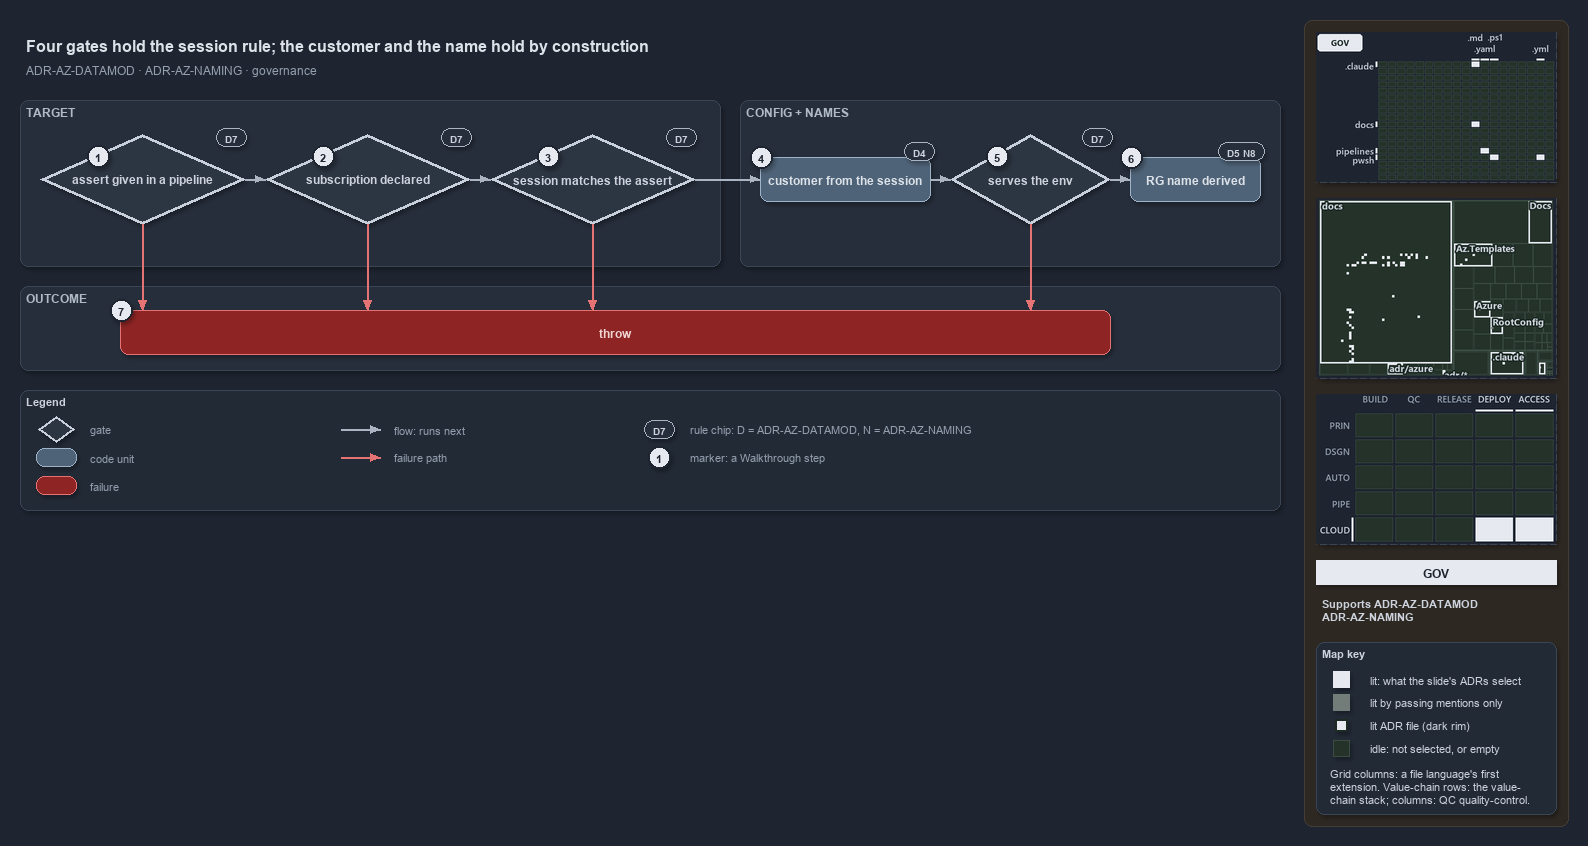

The diagram above was exported from draw.io. Its source (the exported page's mxGraphModel, read from the mxfile embedded in the PNG):
<mxGraphModel dx="1024" dy="768" grid="0" gridSize="10" guides="1" tooltips="1" connect="1" arrows="1" fold="1" page="1" pageScale="1" pageWidth="1572" pageHeight="640" background="#1E2430" math="0" shadow="1">
  <root>
    <mxCell id="0" />
    <mxCell id="1" parent="0" />
    <mxCell id="sidebar-bg" value="" style="rounded=1;arcSize=2;html=1;fillColor=#2E2823;strokeColor=#453C33;shadow=0;" vertex="1" parent="1">
      <mxGeometry x="1304" y="4" width="264" height="806" as="geometry" />
    </mxCell>
    <mxCell id="title" value="Four gates hold the session rule; the customer and the name hold by construction" style="text;html=1;align=left;verticalAlign=middle;fontSize=16;fontStyle=1;fontColor=#DDE2E9;" vertex="1" parent="1">
      <mxGeometry x="20" y="14" width="1260" height="30" as="geometry" />
    </mxCell>
    <mxCell id="subtitle" value="ADR-AZ-DATAMOD &amp;#183; ADR-AZ-NAMING &amp;#183; governance" style="text;html=1;align=left;verticalAlign=middle;fontSize=12;fontColor=#949FAE;" vertex="1" parent="1">
      <mxGeometry x="20" y="44" width="1240" height="20" as="geometry" />
    </mxCell>
    <mxCell id="band-target" value="TARGET" style="rounded=1;html=1;arcSize=3;fillColor=#262E3B;strokeColor=#3A4555;verticalAlign=top;align=left;spacingLeft=8;fontStyle=1;fontSize=12;fontColor=#B0BAC7;" vertex="1" parent="1">
      <mxGeometry x="20" y="84" width="700" height="166" as="geometry" />
    </mxCell>
    <mxCell id="band-config" value="CONFIG + NAMES" style="rounded=1;html=1;arcSize=3;fillColor=#262E3B;strokeColor=#3A4555;verticalAlign=top;align=left;spacingLeft=8;fontStyle=1;fontSize=12;fontColor=#B0BAC7;" vertex="1" parent="1">
      <mxGeometry x="740" y="84" width="540" height="166" as="geometry" />
    </mxCell>
    <mxCell id="band-outcome" value="OUTCOME" style="rounded=1;html=1;arcSize=3;fillColor=#262E3B;strokeColor=#3A4555;verticalAlign=top;align=left;spacingLeft=8;fontStyle=1;fontSize=12;fontColor=#B0BAC7;" vertex="1" parent="1">
      <mxGeometry x="20" y="270" width="1260" height="84" as="geometry" />
    </mxCell>
    <mxCell id="g-assert-given" value="&lt;b&gt;assert given in a pipeline&lt;/b&gt;" style="rhombus;whiteSpace=wrap;html=1;fillColor=#2C3542;strokeColor=#C7D0DB;strokeWidth=3;fontColor=#CDD3DC;fontSize=12;" vertex="1" parent="1">
      <mxGeometry x="40" y="118" width="205" height="90" as="geometry" />
    </mxCell>
    <mxCell id="g-declared" value="&lt;b&gt;subscription declared&lt;/b&gt;" style="rhombus;whiteSpace=wrap;html=1;fillColor=#2C3542;strokeColor=#C7D0DB;strokeWidth=3;fontColor=#CDD3DC;fontSize=12;" vertex="1" parent="1">
      <mxGeometry x="265" y="118" width="205" height="90" as="geometry" />
    </mxCell>
    <mxCell id="g-matches" value="&lt;b&gt;session matches the assert&lt;/b&gt;" style="rhombus;whiteSpace=wrap;html=1;fillColor=#2C3542;strokeColor=#C7D0DB;strokeWidth=3;fontColor=#CDD3DC;fontSize=12;" vertex="1" parent="1">
      <mxGeometry x="490" y="118" width="205" height="90" as="geometry" />
    </mxCell>
    <mxCell id="g-customer" value="&lt;b&gt;customer from the session&lt;/b&gt;" style="rounded=1;whiteSpace=wrap;html=1;arcSize=20;fillColor=#4E6378;strokeColor=#9FB3C8;fontColor=#DDE2E9;fontSize=12;" vertex="1" parent="1">
      <mxGeometry x="760" y="141" width="170" height="44" as="geometry" />
    </mxCell>
    <mxCell id="g-serves" value="&lt;b&gt;serves the env&lt;/b&gt;" style="rhombus;whiteSpace=wrap;html=1;fillColor=#2C3542;strokeColor=#C7D0DB;strokeWidth=3;fontColor=#CDD3DC;fontSize=12;" vertex="1" parent="1">
      <mxGeometry x="950" y="118" width="160" height="90" as="geometry" />
    </mxCell>
    <mxCell id="g-rg" value="&lt;b&gt;RG name derived&lt;/b&gt;" style="rounded=1;whiteSpace=wrap;html=1;arcSize=20;fillColor=#4E6378;strokeColor=#9FB3C8;fontColor=#DDE2E9;fontSize=12;" vertex="1" parent="1">
      <mxGeometry x="1130" y="141" width="130" height="44" as="geometry" />
    </mxCell>
    <mxCell id="g-throw" value="&lt;b&gt;throw&lt;/b&gt;" style="rounded=1;whiteSpace=wrap;html=1;arcSize=20;fillColor=#8E2424;strokeColor=#E57373;fontColor=#EFD4D4;fontSize=12;" vertex="1" parent="1">
      <mxGeometry x="120" y="294" width="990" height="44" as="geometry" />
    </mxCell>
    <mxCell id="port-throw-1" value="" style="text;html=1;strokeColor=none;fillColor=none;" vertex="1" parent="1">
      <mxGeometry x="142" y="294" width="1" height="1" as="geometry" />
    </mxCell>
    <mxCell id="port-throw-2" value="" style="text;html=1;strokeColor=none;fillColor=none;" vertex="1" parent="1">
      <mxGeometry x="367" y="294" width="1" height="1" as="geometry" />
    </mxCell>
    <mxCell id="port-throw-3" value="" style="text;html=1;strokeColor=none;fillColor=none;" vertex="1" parent="1">
      <mxGeometry x="592" y="294" width="1" height="1" as="geometry" />
    </mxCell>
    <mxCell id="port-throw-4" value="" style="text;html=1;strokeColor=none;fillColor=none;" vertex="1" parent="1">
      <mxGeometry x="1030" y="294" width="1" height="1" as="geometry" />
    </mxCell>
    <mxCell id="e-given-declared" value="" style="edgeStyle=orthogonalEdgeStyle;rounded=1;html=1;fontSize=10;fontColor=#CDD3DC;endArrow=block;strokeColor=#AAB4C3;shadow=0;" edge="1" parent="1" source="g-assert-given" target="g-declared">
      <mxGeometry relative="1" as="geometry" />
    </mxCell>
    <mxCell id="e-declared-matches" value="" style="edgeStyle=orthogonalEdgeStyle;rounded=1;html=1;fontSize=10;fontColor=#CDD3DC;endArrow=block;strokeColor=#AAB4C3;shadow=0;" edge="1" parent="1" source="g-declared" target="g-matches">
      <mxGeometry relative="1" as="geometry" />
    </mxCell>
    <mxCell id="e-matches-customer" value="" style="edgeStyle=orthogonalEdgeStyle;rounded=1;html=1;fontSize=10;fontColor=#CDD3DC;endArrow=block;strokeColor=#AAB4C3;shadow=0;" edge="1" parent="1" source="g-matches" target="g-customer">
      <mxGeometry relative="1" as="geometry" />
    </mxCell>
    <mxCell id="e-customer-serves" value="" style="edgeStyle=orthogonalEdgeStyle;rounded=1;html=1;fontSize=10;fontColor=#CDD3DC;endArrow=block;strokeColor=#AAB4C3;shadow=0;" edge="1" parent="1" source="g-customer" target="g-serves">
      <mxGeometry relative="1" as="geometry" />
    </mxCell>
    <mxCell id="e-serves-rg" value="" style="edgeStyle=orthogonalEdgeStyle;rounded=1;html=1;fontSize=10;fontColor=#CDD3DC;endArrow=block;strokeColor=#AAB4C3;shadow=0;" edge="1" parent="1" source="g-serves" target="g-rg">
      <mxGeometry relative="1" as="geometry" />
    </mxCell>
    <mxCell id="e-given-throw" value="" style="edgeStyle=orthogonalEdgeStyle;rounded=1;html=1;fontSize=10;endArrow=block;strokeColor=#E57373;shadow=0;fontColor=#CDD3DC;" edge="1" parent="1" source="g-assert-given" target="port-throw-1">
      <mxGeometry relative="1" as="geometry" />
    </mxCell>
    <mxCell id="e-declared-throw" value="" style="edgeStyle=orthogonalEdgeStyle;rounded=1;html=1;fontSize=10;endArrow=block;strokeColor=#E57373;shadow=0;fontColor=#CDD3DC;" edge="1" parent="1" source="g-declared" target="port-throw-2">
      <mxGeometry relative="1" as="geometry" />
    </mxCell>
    <mxCell id="e-matches-throw" value="" style="edgeStyle=orthogonalEdgeStyle;rounded=1;html=1;fontSize=10;endArrow=block;strokeColor=#E57373;shadow=0;fontColor=#CDD3DC;" edge="1" parent="1" source="g-matches" target="port-throw-3">
      <mxGeometry relative="1" as="geometry" />
    </mxCell>
    <mxCell id="e-serves-throw" value="" style="edgeStyle=orthogonalEdgeStyle;rounded=1;html=1;fontSize=10;endArrow=block;strokeColor=#E57373;shadow=0;fontColor=#CDD3DC;" edge="1" parent="1" source="g-serves" target="port-throw-4">
      <mxGeometry relative="1" as="geometry" />
    </mxCell>
    <mxCell id="chip-given" value="D7" style="rounded=1;arcSize=50;whiteSpace=wrap;html=1;fillColor=#262E3B;strokeColor=#AAB4C3;fontColor=#CDD3DC;fontStyle=1;fontSize=10.5;" vertex="1" parent="1">
      <mxGeometry x="216" y="112" width="30" height="18" as="geometry" />
    </mxCell>
    <mxCell id="chip-declared" value="D7" style="rounded=1;arcSize=50;whiteSpace=wrap;html=1;fillColor=#262E3B;strokeColor=#AAB4C3;fontColor=#CDD3DC;fontStyle=1;fontSize=10.5;" vertex="1" parent="1">
      <mxGeometry x="441" y="112" width="30" height="18" as="geometry" />
    </mxCell>
    <mxCell id="chip-matches" value="D7" style="rounded=1;arcSize=50;whiteSpace=wrap;html=1;fillColor=#262E3B;strokeColor=#AAB4C3;fontColor=#CDD3DC;fontStyle=1;fontSize=10.5;" vertex="1" parent="1">
      <mxGeometry x="666" y="112" width="30" height="18" as="geometry" />
    </mxCell>
    <mxCell id="chip-customer" value="D4" style="rounded=1;arcSize=50;whiteSpace=wrap;html=1;fillColor=#262E3B;strokeColor=#AAB4C3;fontColor=#CDD3DC;fontStyle=1;fontSize=10.5;" vertex="1" parent="1">
      <mxGeometry x="904" y="126" width="30" height="18" as="geometry" />
    </mxCell>
    <mxCell id="chip-serves" value="D7" style="rounded=1;arcSize=50;whiteSpace=wrap;html=1;fillColor=#262E3B;strokeColor=#AAB4C3;fontColor=#CDD3DC;fontStyle=1;fontSize=10.5;" vertex="1" parent="1">
      <mxGeometry x="1082" y="112" width="30" height="18" as="geometry" />
    </mxCell>
    <mxCell id="chip-rg" value="D5 N8" style="rounded=1;arcSize=50;whiteSpace=wrap;html=1;fillColor=#262E3B;strokeColor=#AAB4C3;fontColor=#CDD3DC;fontStyle=1;fontSize=10.5;" vertex="1" parent="1">
      <mxGeometry x="1218" y="126" width="46" height="18" as="geometry" />
    </mxCell>
    <mxCell id="mark-1" value="1" style="ellipse;html=1;fillColor=#E6EAF0;strokeColor=#1E2430;strokeWidth=2;fontColor=#1E2430;fontStyle=1;fontSize=11;" vertex="1" parent="1">
      <mxGeometry x="87" y="129" width="22" height="22" as="geometry" />
    </mxCell>
    <mxCell id="mark-2" value="2" style="ellipse;html=1;fillColor=#E6EAF0;strokeColor=#1E2430;strokeWidth=2;fontColor=#1E2430;fontStyle=1;fontSize=11;" vertex="1" parent="1">
      <mxGeometry x="312" y="129" width="22" height="22" as="geometry" />
    </mxCell>
    <mxCell id="mark-3" value="3" style="ellipse;html=1;fillColor=#E6EAF0;strokeColor=#1E2430;strokeWidth=2;fontColor=#1E2430;fontStyle=1;fontSize=11;" vertex="1" parent="1">
      <mxGeometry x="537" y="129" width="22" height="22" as="geometry" />
    </mxCell>
    <mxCell id="mark-4" value="4" style="ellipse;html=1;fillColor=#E6EAF0;strokeColor=#1E2430;strokeWidth=2;fontColor=#1E2430;fontStyle=1;fontSize=11;" vertex="1" parent="1">
      <mxGeometry x="750" y="130" width="22" height="22" as="geometry" />
    </mxCell>
    <mxCell id="mark-5" value="5" style="ellipse;html=1;fillColor=#E6EAF0;strokeColor=#1E2430;strokeWidth=2;fontColor=#1E2430;fontStyle=1;fontSize=11;" vertex="1" parent="1">
      <mxGeometry x="986" y="129" width="22" height="22" as="geometry" />
    </mxCell>
    <mxCell id="mark-6" value="6" style="ellipse;html=1;fillColor=#E6EAF0;strokeColor=#1E2430;strokeWidth=2;fontColor=#1E2430;fontStyle=1;fontSize=11;" vertex="1" parent="1">
      <mxGeometry x="1120" y="130" width="22" height="22" as="geometry" />
    </mxCell>
    <mxCell id="mark-7" value="7" style="ellipse;html=1;fillColor=#E6EAF0;strokeColor=#1E2430;strokeWidth=2;fontColor=#1E2430;fontStyle=1;fontSize=11;" vertex="1" parent="1">
      <mxGeometry x="110" y="283" width="22" height="22" as="geometry" />
    </mxCell>
    <mxCell id="legend" value="&lt;b&gt;Legend&lt;/b&gt;" style="rounded=1;whiteSpace=wrap;html=1;arcSize=6;fillColor=#222A36;strokeColor=#3A4555;align=left;verticalAlign=top;spacing=8;fontSize=11;fontColor=#CDD3DC;" vertex="1" parent="1">
      <mxGeometry x="20" y="374" width="1260" height="120" as="geometry" />
    </mxCell>
    <mxCell id="lg-gate" value="" style="rhombus;html=1;fillColor=#2C3542;strokeColor=#C7D0DB;strokeWidth=2;fontColor=#CDD3DC;" vertex="1" parent="1">
      <mxGeometry x="38" y="400" width="36" height="26" as="geometry" />
    </mxCell>
    <mxCell id="lg-gate-t" value="gate" style="text;html=1;align=left;verticalAlign=middle;fontSize=11;fontColor=#949FAE;" vertex="1" parent="1">
      <mxGeometry x="84" y="403" width="200" height="20" as="geometry" />
    </mxCell>
    <mxCell id="lg-code" value="" style="rounded=1;html=1;arcSize=20;fillColor=#4E6378;strokeColor=#9FB3C8;" vertex="1" parent="1">
      <mxGeometry x="36" y="432" width="40" height="18" as="geometry" />
    </mxCell>
    <mxCell id="lg-code-t" value="code unit" style="text;html=1;align=left;verticalAlign=middle;fontSize=11;fontColor=#949FAE;" vertex="1" parent="1">
      <mxGeometry x="84" y="431" width="200" height="20" as="geometry" />
    </mxCell>
    <mxCell id="lg-failure" value="" style="rounded=1;html=1;arcSize=20;fillColor=#8E2424;strokeColor=#E57373;" vertex="1" parent="1">
      <mxGeometry x="36" y="460" width="40" height="18" as="geometry" />
    </mxCell>
    <mxCell id="lg-failure-t" value="failure" style="text;html=1;align=left;verticalAlign=middle;fontSize=11;fontColor=#949FAE;" vertex="1" parent="1">
      <mxGeometry x="84" y="459" width="200" height="20" as="geometry" />
    </mxCell>
    <mxCell id="lg-flow-a" value="" style="text;html=1;strokeColor=none;fillColor=none;" vertex="1" parent="1">
      <mxGeometry x="340" y="413" width="1" height="1" as="geometry" />
    </mxCell>
    <mxCell id="lg-flow-b" value="" style="text;html=1;strokeColor=none;fillColor=none;" vertex="1" parent="1">
      <mxGeometry x="380" y="413" width="1" height="1" as="geometry" />
    </mxCell>
    <mxCell id="lg-flow" value="" style="edgeStyle=orthogonalEdgeStyle;rounded=1;html=1;endArrow=block;strokeColor=#AAB4C3;shadow=0;fontColor=#CDD3DC;" edge="1" parent="1" source="lg-flow-a" target="lg-flow-b">
      <mxGeometry relative="1" as="geometry" />
    </mxCell>
    <mxCell id="lg-flow-t" value="flow: runs next" style="text;html=1;align=left;verticalAlign=middle;fontSize=11;fontColor=#949FAE;" vertex="1" parent="1">
      <mxGeometry x="388" y="403" width="220" height="20" as="geometry" />
    </mxCell>
    <mxCell id="lg-fail-a" value="" style="text;html=1;strokeColor=none;fillColor=none;" vertex="1" parent="1">
      <mxGeometry x="340" y="441" width="1" height="1" as="geometry" />
    </mxCell>
    <mxCell id="lg-fail-b" value="" style="text;html=1;strokeColor=none;fillColor=none;" vertex="1" parent="1">
      <mxGeometry x="380" y="441" width="1" height="1" as="geometry" />
    </mxCell>
    <mxCell id="lg-fail" value="" style="edgeStyle=orthogonalEdgeStyle;rounded=1;html=1;endArrow=block;strokeColor=#E57373;shadow=0;fontColor=#CDD3DC;" edge="1" parent="1" source="lg-fail-a" target="lg-fail-b">
      <mxGeometry relative="1" as="geometry" />
    </mxCell>
    <mxCell id="lg-fail-t" value="failure path" style="text;html=1;align=left;verticalAlign=middle;fontSize=11;fontColor=#949FAE;" vertex="1" parent="1">
      <mxGeometry x="388" y="431" width="200" height="20" as="geometry" />
    </mxCell>
    <mxCell id="lg-rule" value="D7" style="rounded=1;arcSize=50;whiteSpace=wrap;html=1;fillColor=#262E3B;strokeColor=#AAB4C3;fontColor=#CDD3DC;fontStyle=1;fontSize=10.5;" vertex="1" parent="1">
      <mxGeometry x="644" y="404" width="30" height="18" as="geometry" />
    </mxCell>
    <mxCell id="lg-rule-t" value="rule chip: D = ADR-AZ-DATAMOD, N = ADR-AZ-NAMING" style="text;html=1;align=left;verticalAlign=middle;fontSize=11;fontColor=#949FAE;" vertex="1" parent="1">
      <mxGeometry x="684" y="403" width="340" height="20" as="geometry" />
    </mxCell>
    <mxCell id="lg-mark" value="1" style="ellipse;html=1;fillColor=#E6EAF0;strokeColor=#1E2430;strokeWidth=2;fontColor=#1E2430;fontStyle=1;fontSize=11;" vertex="1" parent="1">
      <mxGeometry x="648" y="430" width="22" height="22" as="geometry" />
    </mxCell>
    <mxCell id="lg-mark-t" value="marker: a Walkthrough step" style="text;html=1;align=left;verticalAlign=middle;fontSize=11;fontColor=#949FAE;" vertex="1" parent="1">
      <mxGeometry x="684" y="431" width="220" height="20" as="geometry" />
    </mxCell>
    <mxCell id="minimap-grid" value="" style="shape=image;imageAspect=0;rounded=1;arcSize=4;whiteSpace=wrap;html=1;fillColor=#262E3B;strokeColor=#3A4555;dashed=1;fontColor=#949FAE;fontSize=11;image=data:image/png,(base64 omitted: 10912 chars);" vertex="1" parent="1">
      <mxGeometry x="1316" y="16" width="240" height="150" as="geometry" />
    </mxCell>
    <mxCell id="minimap-tree" value="" style="shape=image;imageAspect=0;rounded=1;arcSize=4;whiteSpace=wrap;html=1;fillColor=#262E3B;strokeColor=#3A4555;dashed=1;fontColor=#949FAE;fontSize=11;image=data:image/png,(base64 omitted: 20416 chars);" vertex="1" parent="1">
      <mxGeometry x="1316" y="182" width="240" height="180" as="geometry" />
    </mxCell>
    <mxCell id="minimap-chain" value="" style="shape=image;imageAspect=0;rounded=1;arcSize=4;whiteSpace=wrap;html=1;fillColor=#262E3B;strokeColor=#3A4555;dashed=1;fontColor=#949FAE;fontSize=11;image=data:image/png,(base64 omitted: 13548 chars);" vertex="1" parent="1">
      <mxGeometry x="1316" y="378" width="240" height="150" as="geometry" />
    </mxCell>
    <mxCell id="lens-badge" value="GOV" style="rounded=0;whiteSpace=wrap;html=1;align=center;verticalAlign=middle;fontSize=12;fontStyle=1;fontColor=#1E2430;fillColor=#E6EAF0;strokeColor=none;" vertex="1" parent="1">
      <mxGeometry x="1316" y="544" width="240" height="24" as="geometry" />
    </mxCell>
    <mxCell id="supports" value="&lt;b&gt;Supports&lt;/b&gt; ADR-AZ-DATAMOD&lt;br&gt;ADR-AZ-NAMING" style="text;html=1;whiteSpace=wrap;align=left;verticalAlign=top;fontSize=11;fontColor=#CDD3DC;" vertex="1" parent="1">
      <mxGeometry x="1316" y="576" width="240" height="38" as="geometry" />
    </mxCell>
    <mxCell id="mapkey" value="&lt;b&gt;Map key&lt;/b&gt;" style="rounded=1;arcSize=6;whiteSpace=wrap;html=1;align=left;verticalAlign=top;fontSize=11;fontColor=#CDD3DC;fillColor=#222A36;strokeColor=#3A4555;spacingLeft=8;spacingTop=2;" vertex="1" parent="1">
      <mxGeometry x="1316" y="626" width="240" height="172" as="geometry" />
    </mxCell>
    <mxCell id="mapkey-lit" value="" style="rounded=0;html=1;fillColor=#E6EAF0;strokeColor=#E6EAF0;" vertex="1" parent="1">
      <mxGeometry x="1333.0" y="655.0" width="16" height="16" as="geometry" />
    </mxCell>
    <mxCell id="mapkey-lit-text" value="lit: what the slide's ADRs select" style="text;html=1;align=left;verticalAlign=middle;fontSize=11;fontColor=#CDD3DC;" vertex="1" parent="1">
      <mxGeometry x="1364" y="653" width="184" height="20" as="geometry" />
    </mxCell>
    <mxCell id="mapkey-touched" value="" style="rounded=0;html=1;fillColor=#727C79;strokeColor=#727C79;" vertex="1" parent="1">
      <mxGeometry x="1333.0" y="678.0" width="16" height="16" as="geometry" />
    </mxCell>
    <mxCell id="mapkey-touched-text" value="lit by passing mentions only" style="text;html=1;align=left;verticalAlign=middle;fontSize=11;fontColor=#CDD3DC;" vertex="1" parent="1">
      <mxGeometry x="1364" y="676" width="184" height="20" as="geometry" />
    </mxCell>
    <mxCell id="mapkey-adr" value="" style="rounded=0;html=1;fillColor=#E6EAF0;strokeColor=#1C2A24;strokeWidth=2;" vertex="1" parent="1">
      <mxGeometry x="1335.0" y="703.0" width="12" height="12" as="geometry" />
    </mxCell>
    <mxCell id="mapkey-adr-text" value="lit ADR file (dark rim)" style="text;html=1;align=left;verticalAlign=middle;fontSize=11;fontColor=#CDD3DC;" vertex="1" parent="1">
      <mxGeometry x="1364" y="699" width="184" height="20" as="geometry" />
    </mxCell>
    <mxCell id="mapkey-idle" value="" style="rounded=0;html=1;fillColor=#243229;strokeColor=#3B4D43;" vertex="1" parent="1">
      <mxGeometry x="1333.0" y="724.0" width="16" height="16" as="geometry" />
    </mxCell>
    <mxCell id="mapkey-idle-text" value="idle: not selected, or empty" style="text;html=1;align=left;verticalAlign=middle;fontSize=11;fontColor=#CDD3DC;" vertex="1" parent="1">
      <mxGeometry x="1364" y="722" width="184" height="20" as="geometry" />
    </mxCell>
    <mxCell id="mapkey-codes" value="Grid columns: a file language's first&lt;br&gt;extension. Value-chain rows: the value-&lt;br&gt;chain stack; columns: QC quality-control." style="text;html=1;align=left;verticalAlign=top;whiteSpace=wrap;fontSize=11;fontColor=#CDD3DC;" vertex="1" parent="1">
      <mxGeometry x="1324" y="746" width="224" height="46" as="geometry" />
    </mxCell>
  </root>
</mxGraphModel>